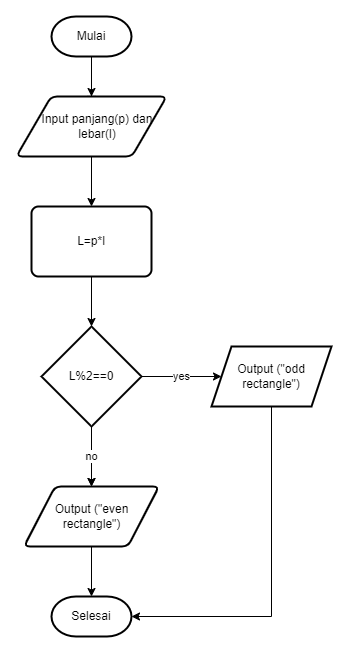

The diagram above was exported from draw.io. Its source (the exported page's mxGraphModel, read from the mxfile embedded in the PNG):
<mxGraphModel dx="794" dy="412" grid="1" gridSize="10" guides="1" tooltips="1" connect="1" arrows="1" fold="1" page="1" pageScale="1" pageWidth="827" pageHeight="1169" math="0" shadow="0">
  <root>
    <mxCell id="WIyWlLk6GJQsqaUBKTNV-0" />
    <mxCell id="WIyWlLk6GJQsqaUBKTNV-1" parent="WIyWlLk6GJQsqaUBKTNV-0" />
    <mxCell id="WIyWlLk6GJQsqaUBKTNV-2" value="" style="rounded=0;html=1;jettySize=auto;orthogonalLoop=1;fontSize=11;endArrow=block;endFill=0;endSize=8;strokeWidth=1;shadow=0;labelBackgroundColor=none;edgeStyle=orthogonalEdgeStyle;" parent="WIyWlLk6GJQsqaUBKTNV-1" edge="1">
      <mxGeometry relative="1" as="geometry">
        <mxPoint x="220" y="120" as="sourcePoint" />
        <mxPoint x="220" y="170" as="targetPoint" />
      </mxGeometry>
    </mxCell>
    <mxCell id="Wju75bfTLQL9OJbWSa6f-24" value="" style="edgeStyle=orthogonalEdgeStyle;rounded=0;orthogonalLoop=1;jettySize=auto;html=1;" edge="1" parent="WIyWlLk6GJQsqaUBKTNV-1" source="Wju75bfTLQL9OJbWSa6f-2" target="Wju75bfTLQL9OJbWSa6f-4">
      <mxGeometry relative="1" as="geometry" />
    </mxCell>
    <mxCell id="Wju75bfTLQL9OJbWSa6f-2" value="Mulai" style="strokeWidth=2;html=1;shape=mxgraph.flowchart.terminator;whiteSpace=wrap;" vertex="1" parent="WIyWlLk6GJQsqaUBKTNV-1">
      <mxGeometry x="180" y="80" width="80" height="40" as="geometry" />
    </mxCell>
    <mxCell id="Wju75bfTLQL9OJbWSa6f-3" value="Selesai" style="strokeWidth=2;html=1;shape=mxgraph.flowchart.terminator;whiteSpace=wrap;" vertex="1" parent="WIyWlLk6GJQsqaUBKTNV-1">
      <mxGeometry x="180" y="660" width="80" height="40" as="geometry" />
    </mxCell>
    <mxCell id="Wju75bfTLQL9OJbWSa6f-7" value="" style="edgeStyle=orthogonalEdgeStyle;rounded=0;orthogonalLoop=1;jettySize=auto;html=1;" edge="1" parent="WIyWlLk6GJQsqaUBKTNV-1" source="Wju75bfTLQL9OJbWSa6f-4" target="Wju75bfTLQL9OJbWSa6f-6">
      <mxGeometry relative="1" as="geometry" />
    </mxCell>
    <mxCell id="Wju75bfTLQL9OJbWSa6f-4" value="Input panjang(p) dan lebar(l)" style="shape=parallelogram;html=1;strokeWidth=2;perimeter=parallelogramPerimeter;whiteSpace=wrap;rounded=1;arcSize=12;size=0.23;spacingLeft=12;" vertex="1" parent="WIyWlLk6GJQsqaUBKTNV-1">
      <mxGeometry x="145" y="160" width="150" height="60" as="geometry" />
    </mxCell>
    <mxCell id="Wju75bfTLQL9OJbWSa6f-9" value="" style="edgeStyle=orthogonalEdgeStyle;rounded=0;orthogonalLoop=1;jettySize=auto;html=1;exitX=0.5;exitY=1;exitDx=0;exitDy=0;exitPerimeter=0;" edge="1" parent="WIyWlLk6GJQsqaUBKTNV-1" source="Wju75bfTLQL9OJbWSa6f-13" target="Wju75bfTLQL9OJbWSa6f-8">
      <mxGeometry relative="1" as="geometry" />
    </mxCell>
    <mxCell id="Wju75bfTLQL9OJbWSa6f-23" value="" style="edgeStyle=orthogonalEdgeStyle;rounded=0;orthogonalLoop=1;jettySize=auto;html=1;" edge="1" parent="WIyWlLk6GJQsqaUBKTNV-1" source="Wju75bfTLQL9OJbWSa6f-6" target="Wju75bfTLQL9OJbWSa6f-13">
      <mxGeometry relative="1" as="geometry" />
    </mxCell>
    <mxCell id="Wju75bfTLQL9OJbWSa6f-6" value="L=p*l" style="rounded=1;whiteSpace=wrap;html=1;absoluteArcSize=1;arcSize=14;strokeWidth=2;" vertex="1" parent="WIyWlLk6GJQsqaUBKTNV-1">
      <mxGeometry x="160" y="270" width="120" height="70" as="geometry" />
    </mxCell>
    <mxCell id="Wju75bfTLQL9OJbWSa6f-10" value="" style="edgeStyle=orthogonalEdgeStyle;rounded=0;orthogonalLoop=1;jettySize=auto;html=1;" edge="1" parent="WIyWlLk6GJQsqaUBKTNV-1" source="Wju75bfTLQL9OJbWSa6f-8" target="Wju75bfTLQL9OJbWSa6f-3">
      <mxGeometry relative="1" as="geometry" />
    </mxCell>
    <mxCell id="Wju75bfTLQL9OJbWSa6f-8" value="Output (&quot;even rectangle&quot;)" style="shape=parallelogram;html=1;strokeWidth=2;perimeter=parallelogramPerimeter;whiteSpace=wrap;rounded=1;arcSize=12;size=0.23;spacingLeft=0;" vertex="1" parent="WIyWlLk6GJQsqaUBKTNV-1">
      <mxGeometry x="152.5" y="550" width="135" height="60" as="geometry" />
    </mxCell>
    <mxCell id="Wju75bfTLQL9OJbWSa6f-15" value="no" style="edgeStyle=orthogonalEdgeStyle;rounded=0;orthogonalLoop=1;jettySize=auto;html=1;" edge="1" parent="WIyWlLk6GJQsqaUBKTNV-1" source="Wju75bfTLQL9OJbWSa6f-13" target="Wju75bfTLQL9OJbWSa6f-8">
      <mxGeometry relative="1" as="geometry" />
    </mxCell>
    <mxCell id="Wju75bfTLQL9OJbWSa6f-18" value="yes" style="edgeStyle=orthogonalEdgeStyle;rounded=0;orthogonalLoop=1;jettySize=auto;html=1;" edge="1" parent="WIyWlLk6GJQsqaUBKTNV-1" source="Wju75bfTLQL9OJbWSa6f-13" target="Wju75bfTLQL9OJbWSa6f-17">
      <mxGeometry relative="1" as="geometry" />
    </mxCell>
    <mxCell id="Wju75bfTLQL9OJbWSa6f-13" value="L%2==0" style="strokeWidth=2;html=1;shape=mxgraph.flowchart.decision;whiteSpace=wrap;" vertex="1" parent="WIyWlLk6GJQsqaUBKTNV-1">
      <mxGeometry x="170" y="390" width="100" height="100" as="geometry" />
    </mxCell>
    <mxCell id="Wju75bfTLQL9OJbWSa6f-14" style="edgeStyle=orthogonalEdgeStyle;rounded=0;orthogonalLoop=1;jettySize=auto;html=1;exitX=0.5;exitY=1;exitDx=0;exitDy=0;" edge="1" parent="WIyWlLk6GJQsqaUBKTNV-1" source="Wju75bfTLQL9OJbWSa6f-8" target="Wju75bfTLQL9OJbWSa6f-8">
      <mxGeometry relative="1" as="geometry" />
    </mxCell>
    <mxCell id="Wju75bfTLQL9OJbWSa6f-17" value="Output (&quot;odd rectangle&quot;)" style="shape=parallelogram;perimeter=parallelogramPerimeter;whiteSpace=wrap;html=1;fixedSize=1;strokeWidth=2;" vertex="1" parent="WIyWlLk6GJQsqaUBKTNV-1">
      <mxGeometry x="340" y="410" width="120" height="60" as="geometry" />
    </mxCell>
    <mxCell id="Wju75bfTLQL9OJbWSa6f-22" style="edgeStyle=orthogonalEdgeStyle;rounded=0;orthogonalLoop=1;jettySize=auto;html=1;entryX=1;entryY=0.5;entryDx=0;entryDy=0;entryPerimeter=0;" edge="1" parent="WIyWlLk6GJQsqaUBKTNV-1" source="Wju75bfTLQL9OJbWSa6f-17" target="Wju75bfTLQL9OJbWSa6f-3">
      <mxGeometry relative="1" as="geometry">
        <Array as="points">
          <mxPoint x="400" y="680" />
        </Array>
      </mxGeometry>
    </mxCell>
  </root>
</mxGraphModel>